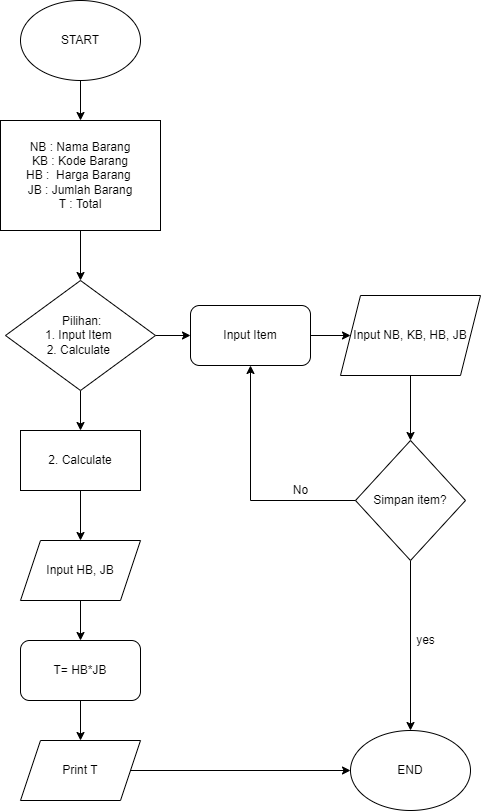

The diagram above was exported from draw.io. Its source (the exported page's mxGraphModel, read from the mxfile embedded in the PNG):
<mxGraphModel dx="443" dy="2374" grid="1" gridSize="10" guides="1" tooltips="1" connect="1" arrows="1" fold="1" page="1" pageScale="1" pageWidth="850" pageHeight="1100" math="0" shadow="0">
  <root>
    <mxCell id="0" />
    <mxCell id="1" parent="0" />
    <mxCell id="14" value="" style="edgeStyle=none;html=1;" parent="1" source="2" target="3" edge="1">
      <mxGeometry relative="1" as="geometry" />
    </mxCell>
    <mxCell id="2" value="START" style="ellipse;whiteSpace=wrap;html=1;" parent="1" vertex="1">
      <mxGeometry x="150" y="-2120" width="120" height="80" as="geometry" />
    </mxCell>
    <mxCell id="15" value="" style="edgeStyle=none;html=1;" parent="1" source="3" target="5" edge="1">
      <mxGeometry relative="1" as="geometry" />
    </mxCell>
    <mxCell id="3" value="NB : Nama Barang&lt;br&gt;KB : Kode Barang&lt;br&gt;HB :&amp;nbsp; Harga Barang&amp;nbsp;&lt;br&gt;JB : Jumlah Barang&lt;br&gt;T : Total" style="rounded=0;whiteSpace=wrap;html=1;" parent="1" vertex="1">
      <mxGeometry x="130" y="-2000" width="160" height="110" as="geometry" />
    </mxCell>
    <mxCell id="18" value="" style="edgeStyle=none;html=1;" parent="1" source="4" target="6" edge="1">
      <mxGeometry relative="1" as="geometry" />
    </mxCell>
    <mxCell id="4" value="Input NB, KB, HB, JB" style="shape=parallelogram;perimeter=parallelogramPerimeter;whiteSpace=wrap;html=1;fixedSize=1;" parent="1" vertex="1">
      <mxGeometry x="470" y="-1825" width="140" height="80" as="geometry" />
    </mxCell>
    <mxCell id="17" value="" style="edgeStyle=none;html=1;" parent="1" source="5" target="8" edge="1">
      <mxGeometry relative="1" as="geometry" />
    </mxCell>
    <mxCell id="28" value="" style="edgeStyle=none;html=1;" parent="1" source="5" target="25" edge="1">
      <mxGeometry relative="1" as="geometry" />
    </mxCell>
    <mxCell id="5" value="&amp;nbsp;Pilihan:&lt;br&gt;1. Input Item&amp;nbsp;&lt;br&gt;2. Calculate&amp;nbsp;" style="rhombus;whiteSpace=wrap;html=1;" parent="1" vertex="1">
      <mxGeometry x="135" y="-1840" width="150" height="110" as="geometry" />
    </mxCell>
    <mxCell id="23" style="edgeStyle=none;html=1;entryX=0.5;entryY=0;entryDx=0;entryDy=0;" parent="1" source="6" target="13" edge="1">
      <mxGeometry relative="1" as="geometry" />
    </mxCell>
    <mxCell id="6" value="Simpan item?" style="rhombus;whiteSpace=wrap;html=1;" parent="1" vertex="1">
      <mxGeometry x="485" y="-1680" width="110" height="120" as="geometry" />
    </mxCell>
    <mxCell id="19" value="" style="edgeStyle=none;html=1;" parent="1" source="8" target="9" edge="1">
      <mxGeometry relative="1" as="geometry" />
    </mxCell>
    <mxCell id="8" value="2. Calculate" style="rounded=0;whiteSpace=wrap;html=1;" parent="1" vertex="1">
      <mxGeometry x="150" y="-1690" width="120" height="60" as="geometry" />
    </mxCell>
    <mxCell id="20" value="" style="edgeStyle=none;html=1;" parent="1" source="9" target="10" edge="1">
      <mxGeometry relative="1" as="geometry" />
    </mxCell>
    <mxCell id="9" value="Input HB, JB" style="shape=parallelogram;perimeter=parallelogramPerimeter;whiteSpace=wrap;html=1;fixedSize=1;" parent="1" vertex="1">
      <mxGeometry x="150" y="-1580" width="120" height="60" as="geometry" />
    </mxCell>
    <mxCell id="21" value="" style="edgeStyle=none;html=1;" parent="1" source="10" target="11" edge="1">
      <mxGeometry relative="1" as="geometry" />
    </mxCell>
    <mxCell id="10" value="T= HB*JB" style="rounded=1;whiteSpace=wrap;html=1;" parent="1" vertex="1">
      <mxGeometry x="150" y="-1480" width="120" height="60" as="geometry" />
    </mxCell>
    <mxCell id="22" value="" style="edgeStyle=none;html=1;" parent="1" source="11" target="13" edge="1">
      <mxGeometry relative="1" as="geometry" />
    </mxCell>
    <mxCell id="11" value="Print T" style="shape=parallelogram;perimeter=parallelogramPerimeter;whiteSpace=wrap;html=1;fixedSize=1;" parent="1" vertex="1">
      <mxGeometry x="150" y="-1380" width="120" height="60" as="geometry" />
    </mxCell>
    <mxCell id="13" value="END" style="ellipse;whiteSpace=wrap;html=1;" parent="1" vertex="1">
      <mxGeometry x="480" y="-1390" width="120" height="80" as="geometry" />
    </mxCell>
    <mxCell id="29" value="" style="edgeStyle=none;html=1;" parent="1" source="25" target="4" edge="1">
      <mxGeometry relative="1" as="geometry" />
    </mxCell>
    <mxCell id="25" value="Input Item" style="rounded=1;whiteSpace=wrap;html=1;" parent="1" vertex="1">
      <mxGeometry x="320" y="-1815" width="120" height="60" as="geometry" />
    </mxCell>
    <mxCell id="30" value="" style="endArrow=none;html=1;" parent="1" edge="1">
      <mxGeometry width="50" height="50" relative="1" as="geometry">
        <mxPoint x="380" y="-1620" as="sourcePoint" />
        <mxPoint x="485" y="-1620" as="targetPoint" />
      </mxGeometry>
    </mxCell>
    <mxCell id="31" value="" style="endArrow=classic;html=1;entryX=0.5;entryY=1;entryDx=0;entryDy=0;" parent="1" target="25" edge="1">
      <mxGeometry width="50" height="50" relative="1" as="geometry">
        <mxPoint x="380" y="-1620" as="sourcePoint" />
        <mxPoint x="380" y="-1740" as="targetPoint" />
      </mxGeometry>
    </mxCell>
    <mxCell id="32" value="No" style="text;html=1;align=center;verticalAlign=middle;resizable=0;points=[];autosize=1;strokeColor=none;fillColor=none;" parent="1" vertex="1">
      <mxGeometry x="415" y="-1640" width="30" height="20" as="geometry" />
    </mxCell>
    <mxCell id="33" value="yes" style="text;html=1;align=center;verticalAlign=middle;resizable=0;points=[];autosize=1;strokeColor=none;fillColor=none;" parent="1" vertex="1">
      <mxGeometry x="540" y="-1490" width="30" height="20" as="geometry" />
    </mxCell>
  </root>
</mxGraphModel>